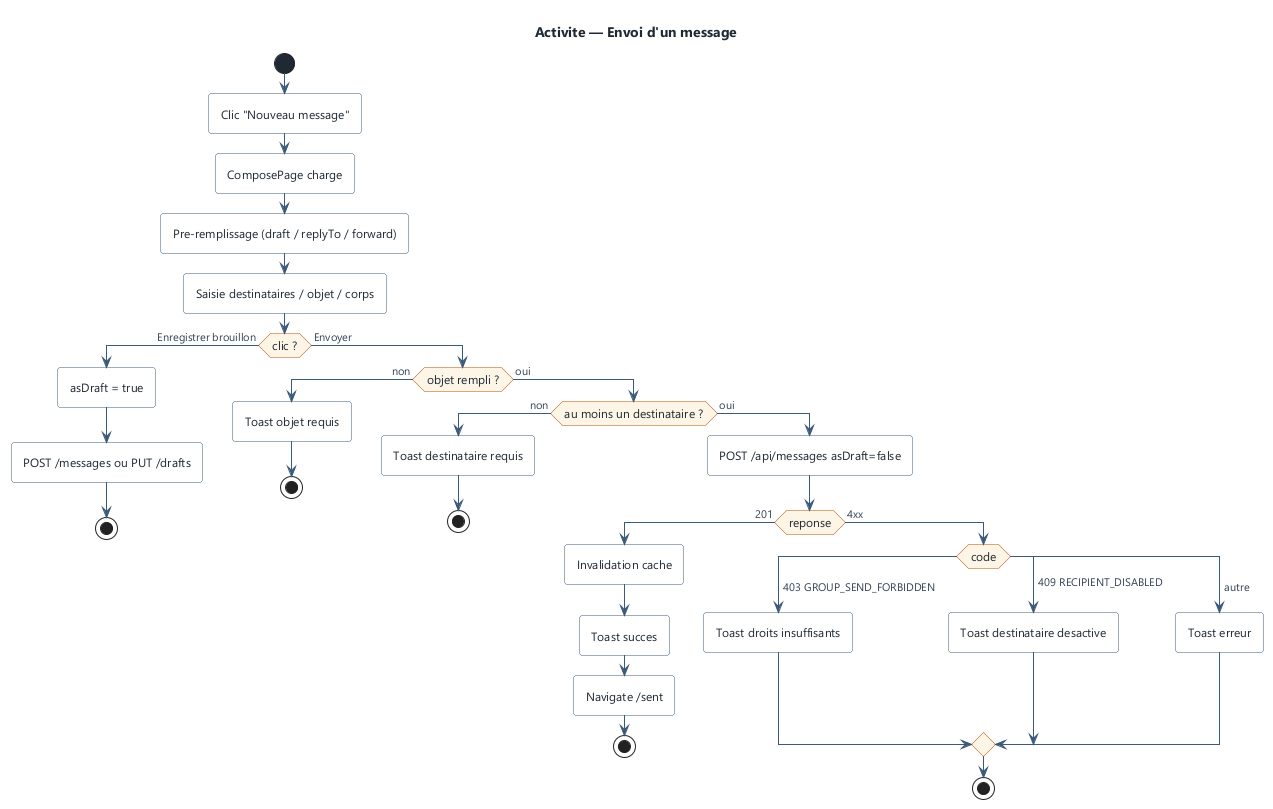

The diagram above was rendered by PlantUML. Its source (embedded in the PNG):
@startuml send-message-activity
!include ../_style.iuml
title Activite — Envoi d'un message

start
:Clic "Nouveau message";
:ComposePage charge;
:Pre-remplissage (draft / replyTo / forward);
:Saisie destinataires / objet / corps;
if (clic ?) then (Enregistrer brouillon)
  :asDraft = true;
  :POST /messages ou PUT /drafts;
  stop
else (Envoyer)
  if (objet rempli ?) then (non)
    :Toast objet requis;
    stop
  else (oui)
    if (au moins un destinataire ?) then (non)
      :Toast destinataire requis;
      stop
    else (oui)
      :POST /api/messages asDraft=false;
      if (reponse) then (201)
        :Invalidation cache;
        :Toast succes;
        :Navigate /sent;
        stop
      else (4xx)
        switch (code)
        case ( 403 GROUP_SEND_FORBIDDEN )
          :Toast droits insuffisants;
        case ( 409 RECIPIENT_DISABLED )
          :Toast destinataire desactive;
        case ( autre )
          :Toast erreur;
        endswitch
        stop
      endif
    endif
  endif
endif
@enduml